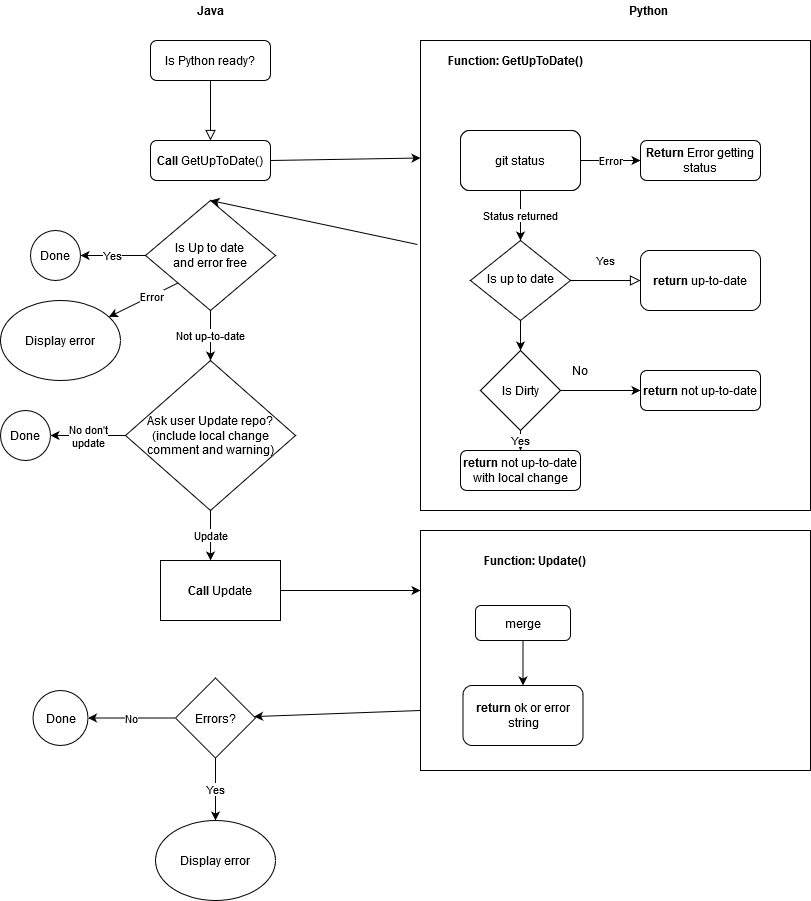

The diagram above was exported from draw.io. Its source (the exported page's mxGraphModel, read from the mxfile embedded in the PNG):
<mxGraphModel dx="1422" dy="1932" grid="1" gridSize="10" guides="1" tooltips="1" connect="1" arrows="1" fold="1" page="1" pageScale="1" pageWidth="827" pageHeight="1169" math="0" shadow="0">
  <root>
    <mxCell id="WIyWlLk6GJQsqaUBKTNV-0" />
    <mxCell id="WIyWlLk6GJQsqaUBKTNV-1" parent="WIyWlLk6GJQsqaUBKTNV-0" />
    <mxCell id="wMWwMNryUQYJuVLArfMH-61" value="" style="rounded=0;whiteSpace=wrap;html=1;" vertex="1" parent="WIyWlLk6GJQsqaUBKTNV-1">
      <mxGeometry x="430" y="510" width="390" height="240" as="geometry" />
    </mxCell>
    <mxCell id="wMWwMNryUQYJuVLArfMH-55" value="" style="rounded=0;whiteSpace=wrap;html=1;" vertex="1" parent="WIyWlLk6GJQsqaUBKTNV-1">
      <mxGeometry x="430" y="20" width="390" height="470" as="geometry" />
    </mxCell>
    <mxCell id="WIyWlLk6GJQsqaUBKTNV-2" value="" style="rounded=0;html=1;jettySize=auto;orthogonalLoop=1;fontSize=11;endArrow=block;endFill=0;endSize=8;strokeWidth=1;shadow=0;labelBackgroundColor=none;edgeStyle=orthogonalEdgeStyle;entryX=0.5;entryY=0;entryDx=0;entryDy=0;" parent="WIyWlLk6GJQsqaUBKTNV-1" source="WIyWlLk6GJQsqaUBKTNV-3" target="WIyWlLk6GJQsqaUBKTNV-7" edge="1">
      <mxGeometry relative="1" as="geometry">
        <mxPoint x="220" y="170" as="targetPoint" />
      </mxGeometry>
    </mxCell>
    <mxCell id="WIyWlLk6GJQsqaUBKTNV-3" value="Is Python ready?" style="rounded=1;whiteSpace=wrap;html=1;fontSize=12;glass=0;strokeWidth=1;shadow=0;" parent="WIyWlLk6GJQsqaUBKTNV-1" vertex="1">
      <mxGeometry x="160" y="20" width="120" height="40" as="geometry" />
    </mxCell>
    <mxCell id="WIyWlLk6GJQsqaUBKTNV-4" value="Yes" style="rounded=0;html=1;jettySize=auto;orthogonalLoop=1;fontSize=11;endArrow=block;endFill=0;endSize=8;strokeWidth=1;shadow=0;labelBackgroundColor=none;edgeStyle=orthogonalEdgeStyle;exitX=1;exitY=0.5;exitDx=0;exitDy=0;entryX=0;entryY=0.5;entryDx=0;entryDy=0;" parent="WIyWlLk6GJQsqaUBKTNV-1" source="WIyWlLk6GJQsqaUBKTNV-10" target="wMWwMNryUQYJuVLArfMH-4" edge="1">
      <mxGeometry y="20" relative="1" as="geometry">
        <mxPoint as="offset" />
        <mxPoint x="220" y="250" as="sourcePoint" />
      </mxGeometry>
    </mxCell>
    <mxCell id="WIyWlLk6GJQsqaUBKTNV-7" value="&lt;b&gt;Call&lt;/b&gt; GetUpToDate()" style="rounded=1;whiteSpace=wrap;html=1;fontSize=12;glass=0;strokeWidth=1;shadow=0;" parent="WIyWlLk6GJQsqaUBKTNV-1" vertex="1">
      <mxGeometry x="160" y="120" width="120" height="40" as="geometry" />
    </mxCell>
    <mxCell id="WIyWlLk6GJQsqaUBKTNV-10" value="Is up to date" style="rhombus;whiteSpace=wrap;html=1;shadow=0;fontFamily=Helvetica;fontSize=12;align=center;strokeWidth=1;spacing=6;spacingTop=-4;" parent="WIyWlLk6GJQsqaUBKTNV-1" vertex="1">
      <mxGeometry x="480" y="220" width="100" height="80" as="geometry" />
    </mxCell>
    <mxCell id="WIyWlLk6GJQsqaUBKTNV-11" value="&lt;b&gt;return &lt;/b&gt;not up-to-date with local change" style="rounded=1;whiteSpace=wrap;html=1;fontSize=12;glass=0;strokeWidth=1;shadow=0;" parent="WIyWlLk6GJQsqaUBKTNV-1" vertex="1">
      <mxGeometry x="470" y="430" width="120" height="40" as="geometry" />
    </mxCell>
    <mxCell id="WIyWlLk6GJQsqaUBKTNV-12" value="&lt;b&gt;Return&lt;/b&gt; Error getting status" style="rounded=1;whiteSpace=wrap;html=1;fontSize=12;glass=0;strokeWidth=1;shadow=0;" parent="WIyWlLk6GJQsqaUBKTNV-1" vertex="1">
      <mxGeometry x="650" y="120" width="120" height="40" as="geometry" />
    </mxCell>
    <mxCell id="wMWwMNryUQYJuVLArfMH-0" value="git status" style="rounded=1;whiteSpace=wrap;html=1;" vertex="1" parent="WIyWlLk6GJQsqaUBKTNV-1">
      <mxGeometry x="470" y="110" width="120" height="60" as="geometry" />
    </mxCell>
    <mxCell id="wMWwMNryUQYJuVLArfMH-1" value="Status returned" style="endArrow=classic;html=1;exitX=0.5;exitY=1;exitDx=0;exitDy=0;entryX=0.5;entryY=0;entryDx=0;entryDy=0;" edge="1" parent="WIyWlLk6GJQsqaUBKTNV-1" source="wMWwMNryUQYJuVLArfMH-0" target="WIyWlLk6GJQsqaUBKTNV-10">
      <mxGeometry width="50" height="50" relative="1" as="geometry">
        <mxPoint x="390" y="410" as="sourcePoint" />
        <mxPoint x="520" y="240" as="targetPoint" />
      </mxGeometry>
    </mxCell>
    <mxCell id="wMWwMNryUQYJuVLArfMH-2" value="Error" style="endArrow=classic;html=1;exitX=1;exitY=0.5;exitDx=0;exitDy=0;entryX=0;entryY=0.5;entryDx=0;entryDy=0;" edge="1" parent="WIyWlLk6GJQsqaUBKTNV-1" source="wMWwMNryUQYJuVLArfMH-0" target="WIyWlLk6GJQsqaUBKTNV-12">
      <mxGeometry width="50" height="50" relative="1" as="geometry">
        <mxPoint x="390" y="410" as="sourcePoint" />
        <mxPoint x="440" y="360" as="targetPoint" />
      </mxGeometry>
    </mxCell>
    <mxCell id="wMWwMNryUQYJuVLArfMH-4" value="&lt;div&gt;&lt;b&gt;return &lt;/b&gt;up-to-date&lt;br&gt;&lt;/div&gt;" style="rounded=1;whiteSpace=wrap;html=1;" vertex="1" parent="WIyWlLk6GJQsqaUBKTNV-1">
      <mxGeometry x="650" y="230" width="120" height="60" as="geometry" />
    </mxCell>
    <mxCell id="wMWwMNryUQYJuVLArfMH-5" value="Is Dirty" style="rhombus;whiteSpace=wrap;html=1;" vertex="1" parent="WIyWlLk6GJQsqaUBKTNV-1">
      <mxGeometry x="490" y="330" width="80" height="80" as="geometry" />
    </mxCell>
    <mxCell id="wMWwMNryUQYJuVLArfMH-6" value="" style="endArrow=classic;html=1;exitX=0.5;exitY=1;exitDx=0;exitDy=0;entryX=0.5;entryY=0;entryDx=0;entryDy=0;" edge="1" parent="WIyWlLk6GJQsqaUBKTNV-1" source="WIyWlLk6GJQsqaUBKTNV-10" target="wMWwMNryUQYJuVLArfMH-5">
      <mxGeometry width="50" height="50" relative="1" as="geometry">
        <mxPoint x="390" y="380" as="sourcePoint" />
        <mxPoint x="440" y="330" as="targetPoint" />
      </mxGeometry>
    </mxCell>
    <mxCell id="wMWwMNryUQYJuVLArfMH-7" value="No" style="text;html=1;strokeColor=none;fillColor=none;align=center;verticalAlign=middle;whiteSpace=wrap;rounded=0;" vertex="1" parent="WIyWlLk6GJQsqaUBKTNV-1">
      <mxGeometry x="570" y="340" width="40" height="20" as="geometry" />
    </mxCell>
    <mxCell id="wMWwMNryUQYJuVLArfMH-8" value="&lt;b&gt;return &lt;/b&gt;not up-to-date" style="rounded=1;whiteSpace=wrap;html=1;fontSize=12;glass=0;strokeWidth=1;shadow=0;" vertex="1" parent="WIyWlLk6GJQsqaUBKTNV-1">
      <mxGeometry x="650" y="350" width="120" height="40" as="geometry" />
    </mxCell>
    <mxCell id="wMWwMNryUQYJuVLArfMH-9" value="&lt;div&gt;Java&lt;/div&gt;" style="text;html=1;strokeColor=none;fillColor=none;align=center;verticalAlign=middle;whiteSpace=wrap;rounded=0;fontStyle=1" vertex="1" parent="WIyWlLk6GJQsqaUBKTNV-1">
      <mxGeometry x="200" y="-20" width="40" height="20" as="geometry" />
    </mxCell>
    <mxCell id="wMWwMNryUQYJuVLArfMH-10" value="Python&amp;nbsp; " style="text;html=1;strokeColor=none;fillColor=none;align=center;verticalAlign=middle;whiteSpace=wrap;rounded=0;fontStyle=1" vertex="1" parent="WIyWlLk6GJQsqaUBKTNV-1">
      <mxGeometry x="640" y="-20" width="40" height="20" as="geometry" />
    </mxCell>
    <mxCell id="wMWwMNryUQYJuVLArfMH-11" value="" style="endArrow=classic;html=1;exitX=1;exitY=0.5;exitDx=0;exitDy=0;entryX=0;entryY=0.25;entryDx=0;entryDy=0;" edge="1" parent="WIyWlLk6GJQsqaUBKTNV-1" source="WIyWlLk6GJQsqaUBKTNV-7" target="wMWwMNryUQYJuVLArfMH-55">
      <mxGeometry width="50" height="50" relative="1" as="geometry">
        <mxPoint x="390" y="380" as="sourcePoint" />
        <mxPoint x="420" y="130.73999999999978" as="targetPoint" />
      </mxGeometry>
    </mxCell>
    <mxCell id="wMWwMNryUQYJuVLArfMH-13" value="" style="endArrow=classic;html=1;exitX=-0.008;exitY=0.434;exitDx=0;exitDy=0;exitPerimeter=0;entryX=0.5;entryY=0;entryDx=0;entryDy=0;" edge="1" parent="WIyWlLk6GJQsqaUBKTNV-1" source="wMWwMNryUQYJuVLArfMH-55" target="wMWwMNryUQYJuVLArfMH-14">
      <mxGeometry width="50" height="50" relative="1" as="geometry">
        <mxPoint x="419.02" y="363" as="sourcePoint" />
        <mxPoint x="300" y="240" as="targetPoint" />
      </mxGeometry>
    </mxCell>
    <mxCell id="wMWwMNryUQYJuVLArfMH-14" value="&lt;div&gt;Is Up to date &lt;br&gt;&lt;/div&gt;&lt;div&gt;and error free&lt;/div&gt;" style="rhombus;whiteSpace=wrap;html=1;" vertex="1" parent="WIyWlLk6GJQsqaUBKTNV-1">
      <mxGeometry x="155" y="180" width="130" height="110" as="geometry" />
    </mxCell>
    <mxCell id="wMWwMNryUQYJuVLArfMH-15" value="Done" style="ellipse;whiteSpace=wrap;html=1;aspect=fixed;" vertex="1" parent="WIyWlLk6GJQsqaUBKTNV-1">
      <mxGeometry x="40" y="210" width="50" height="50" as="geometry" />
    </mxCell>
    <mxCell id="wMWwMNryUQYJuVLArfMH-21" value="Done" style="ellipse;whiteSpace=wrap;html=1;aspect=fixed;" vertex="1" parent="WIyWlLk6GJQsqaUBKTNV-1">
      <mxGeometry x="10" y="390" width="50" height="50" as="geometry" />
    </mxCell>
    <mxCell id="wMWwMNryUQYJuVLArfMH-16" value="Yes" style="endArrow=classic;html=1;exitX=0;exitY=0.5;exitDx=0;exitDy=0;entryX=1;entryY=0.5;entryDx=0;entryDy=0;" edge="1" parent="WIyWlLk6GJQsqaUBKTNV-1" source="wMWwMNryUQYJuVLArfMH-14" target="wMWwMNryUQYJuVLArfMH-15">
      <mxGeometry width="50" height="50" relative="1" as="geometry">
        <mxPoint x="390" y="380" as="sourcePoint" />
        <mxPoint x="440" y="330" as="targetPoint" />
      </mxGeometry>
    </mxCell>
    <mxCell id="wMWwMNryUQYJuVLArfMH-18" value="Ask user Update repo? (include local change comment and warning)" style="rhombus;whiteSpace=wrap;html=1;" vertex="1" parent="WIyWlLk6GJQsqaUBKTNV-1">
      <mxGeometry x="135" y="340" width="170" height="150" as="geometry" />
    </mxCell>
    <mxCell id="wMWwMNryUQYJuVLArfMH-19" value="Not up-to-date" style="endArrow=classic;html=1;exitX=0.5;exitY=1;exitDx=0;exitDy=0;entryX=0.5;entryY=0;entryDx=0;entryDy=0;" edge="1" parent="WIyWlLk6GJQsqaUBKTNV-1" source="wMWwMNryUQYJuVLArfMH-14" target="wMWwMNryUQYJuVLArfMH-18">
      <mxGeometry width="50" height="50" relative="1" as="geometry">
        <mxPoint x="390" y="380" as="sourcePoint" />
        <mxPoint x="440" y="330" as="targetPoint" />
      </mxGeometry>
    </mxCell>
    <mxCell id="wMWwMNryUQYJuVLArfMH-20" value="" style="endArrow=classic;html=1;exitX=0;exitY=0.5;exitDx=0;exitDy=0;" edge="1" parent="WIyWlLk6GJQsqaUBKTNV-1" source="wMWwMNryUQYJuVLArfMH-18" target="wMWwMNryUQYJuVLArfMH-21">
      <mxGeometry width="50" height="50" relative="1" as="geometry">
        <mxPoint x="50" y="490" as="sourcePoint" />
        <mxPoint x="70" y="475" as="targetPoint" />
      </mxGeometry>
    </mxCell>
    <mxCell id="wMWwMNryUQYJuVLArfMH-59" value="&lt;div&gt;No don't &lt;br&gt;&lt;/div&gt;&lt;div&gt;update&lt;/div&gt;" style="edgeLabel;html=1;align=center;verticalAlign=middle;resizable=0;points=[];" vertex="1" connectable="0" parent="wMWwMNryUQYJuVLArfMH-20">
      <mxGeometry x="-0.4569" y="1" relative="1" as="geometry">
        <mxPoint x="-17.5" y="-1" as="offset" />
      </mxGeometry>
    </mxCell>
    <mxCell id="wMWwMNryUQYJuVLArfMH-26" value="" style="endArrow=classic;html=1;exitX=1;exitY=0.5;exitDx=0;exitDy=0;entryX=0;entryY=0.25;entryDx=0;entryDy=0;" edge="1" parent="WIyWlLk6GJQsqaUBKTNV-1" source="wMWwMNryUQYJuVLArfMH-27" target="wMWwMNryUQYJuVLArfMH-61">
      <mxGeometry width="50" height="50" relative="1" as="geometry">
        <mxPoint x="270" y="640" as="sourcePoint" />
        <mxPoint x="410" y="650" as="targetPoint" />
      </mxGeometry>
    </mxCell>
    <mxCell id="wMWwMNryUQYJuVLArfMH-27" value="&lt;b&gt;Call&lt;/b&gt; Update" style="rounded=0;whiteSpace=wrap;html=1;" vertex="1" parent="WIyWlLk6GJQsqaUBKTNV-1">
      <mxGeometry x="170" y="540" width="120" height="60" as="geometry" />
    </mxCell>
    <mxCell id="wMWwMNryUQYJuVLArfMH-29" value="git status" style="rounded=1;whiteSpace=wrap;html=1;" vertex="1" parent="WIyWlLk6GJQsqaUBKTNV-1">
      <mxGeometry x="470" y="110" width="120" height="60" as="geometry" />
    </mxCell>
    <mxCell id="wMWwMNryUQYJuVLArfMH-30" value="merge" style="rounded=1;whiteSpace=wrap;html=1;" vertex="1" parent="WIyWlLk6GJQsqaUBKTNV-1">
      <mxGeometry x="485" y="585" width="95" height="35" as="geometry" />
    </mxCell>
    <mxCell id="wMWwMNryUQYJuVLArfMH-31" value="&lt;b&gt;return &lt;/b&gt;ok or error string" style="rounded=1;whiteSpace=wrap;html=1;" vertex="1" parent="WIyWlLk6GJQsqaUBKTNV-1">
      <mxGeometry x="472.5" y="665" width="120" height="60" as="geometry" />
    </mxCell>
    <mxCell id="wMWwMNryUQYJuVLArfMH-32" value="" style="endArrow=classic;html=1;exitX=0.5;exitY=1;exitDx=0;exitDy=0;" edge="1" parent="WIyWlLk6GJQsqaUBKTNV-1" source="wMWwMNryUQYJuVLArfMH-30" target="wMWwMNryUQYJuVLArfMH-31">
      <mxGeometry width="50" height="50" relative="1" as="geometry">
        <mxPoint x="630" y="730" as="sourcePoint" />
        <mxPoint x="680" y="680" as="targetPoint" />
      </mxGeometry>
    </mxCell>
    <mxCell id="wMWwMNryUQYJuVLArfMH-34" value="" style="endArrow=classic;html=1;exitX=0;exitY=0.75;exitDx=0;exitDy=0;" edge="1" parent="WIyWlLk6GJQsqaUBKTNV-1" source="wMWwMNryUQYJuVLArfMH-61" target="wMWwMNryUQYJuVLArfMH-37">
      <mxGeometry width="50" height="50" relative="1" as="geometry">
        <mxPoint x="410.1600000000001" y="819.2399999999998" as="sourcePoint" />
        <mxPoint x="260" y="760" as="targetPoint" />
      </mxGeometry>
    </mxCell>
    <mxCell id="wMWwMNryUQYJuVLArfMH-37" value="Errors?" style="rhombus;whiteSpace=wrap;html=1;" vertex="1" parent="WIyWlLk6GJQsqaUBKTNV-1">
      <mxGeometry x="185" y="657.5" width="80" height="80" as="geometry" />
    </mxCell>
    <mxCell id="wMWwMNryUQYJuVLArfMH-38" value="Yes" style="endArrow=classic;html=1;exitX=0.5;exitY=1;exitDx=0;exitDy=0;" edge="1" parent="WIyWlLk6GJQsqaUBKTNV-1" source="wMWwMNryUQYJuVLArfMH-37" target="wMWwMNryUQYJuVLArfMH-63">
      <mxGeometry width="50" height="50" relative="1" as="geometry">
        <mxPoint x="180" y="840" as="sourcePoint" />
        <mxPoint x="225" y="800" as="targetPoint" />
      </mxGeometry>
    </mxCell>
    <mxCell id="wMWwMNryUQYJuVLArfMH-40" value="No" style="endArrow=classic;html=1;exitX=0;exitY=0.5;exitDx=0;exitDy=0;entryX=1;entryY=0.5;entryDx=0;entryDy=0;" edge="1" parent="WIyWlLk6GJQsqaUBKTNV-1" source="wMWwMNryUQYJuVLArfMH-37" target="wMWwMNryUQYJuVLArfMH-51">
      <mxGeometry width="50" height="50" relative="1" as="geometry">
        <mxPoint x="130" y="760" as="sourcePoint" />
        <mxPoint x="100" y="830" as="targetPoint" />
      </mxGeometry>
    </mxCell>
    <mxCell id="wMWwMNryUQYJuVLArfMH-41" value="Update" style="endArrow=classic;html=1;exitX=0.5;exitY=1;exitDx=0;exitDy=0;entryX=0.417;entryY=0;entryDx=0;entryDy=0;entryPerimeter=0;" edge="1" parent="WIyWlLk6GJQsqaUBKTNV-1" source="wMWwMNryUQYJuVLArfMH-18" target="wMWwMNryUQYJuVLArfMH-27">
      <mxGeometry width="50" height="50" relative="1" as="geometry">
        <mxPoint x="270" y="600" as="sourcePoint" />
        <mxPoint x="320" y="550" as="targetPoint" />
      </mxGeometry>
    </mxCell>
    <mxCell id="wMWwMNryUQYJuVLArfMH-43" value="" style="endArrow=classic;html=1;exitX=1;exitY=0.5;exitDx=0;exitDy=0;entryX=0;entryY=0.5;entryDx=0;entryDy=0;" edge="1" parent="WIyWlLk6GJQsqaUBKTNV-1" source="wMWwMNryUQYJuVLArfMH-5" target="wMWwMNryUQYJuVLArfMH-8">
      <mxGeometry width="50" height="50" relative="1" as="geometry">
        <mxPoint x="20" y="250" as="sourcePoint" />
        <mxPoint x="70" y="200" as="targetPoint" />
      </mxGeometry>
    </mxCell>
    <mxCell id="wMWwMNryUQYJuVLArfMH-44" value="Yes" style="endArrow=classic;html=1;exitX=0.5;exitY=1;exitDx=0;exitDy=0;entryX=0.5;entryY=0;entryDx=0;entryDy=0;" edge="1" parent="WIyWlLk6GJQsqaUBKTNV-1" source="wMWwMNryUQYJuVLArfMH-5" target="WIyWlLk6GJQsqaUBKTNV-11">
      <mxGeometry width="50" height="50" relative="1" as="geometry">
        <mxPoint x="340" y="270" as="sourcePoint" />
        <mxPoint x="390" y="220" as="targetPoint" />
      </mxGeometry>
    </mxCell>
    <mxCell id="wMWwMNryUQYJuVLArfMH-45" value="" style="endArrow=classic;html=1;exitX=0;exitY=1;exitDx=0;exitDy=0;" edge="1" parent="WIyWlLk6GJQsqaUBKTNV-1" source="wMWwMNryUQYJuVLArfMH-14" target="wMWwMNryUQYJuVLArfMH-47">
      <mxGeometry width="50" height="50" relative="1" as="geometry">
        <mxPoint x="70" y="390" as="sourcePoint" />
        <mxPoint x="80" y="370" as="targetPoint" />
      </mxGeometry>
    </mxCell>
    <mxCell id="wMWwMNryUQYJuVLArfMH-58" value="Error" style="edgeLabel;html=1;align=center;verticalAlign=middle;resizable=0;points=[];" vertex="1" connectable="0" parent="wMWwMNryUQYJuVLArfMH-45">
      <mxGeometry x="-0.2273" relative="1" as="geometry">
        <mxPoint as="offset" />
      </mxGeometry>
    </mxCell>
    <mxCell id="wMWwMNryUQYJuVLArfMH-47" value="Display error" style="ellipse;whiteSpace=wrap;html=1;" vertex="1" parent="WIyWlLk6GJQsqaUBKTNV-1">
      <mxGeometry x="10" y="280" width="120" height="80" as="geometry" />
    </mxCell>
    <mxCell id="wMWwMNryUQYJuVLArfMH-51" value="Done" style="ellipse;whiteSpace=wrap;html=1;aspect=fixed;" vertex="1" parent="WIyWlLk6GJQsqaUBKTNV-1">
      <mxGeometry x="42.5" y="670" width="55" height="55" as="geometry" />
    </mxCell>
    <mxCell id="wMWwMNryUQYJuVLArfMH-52" value="&lt;b&gt;Function: GetUpToDate()&lt;/b&gt;" style="text;html=1;strokeColor=none;fillColor=none;align=center;verticalAlign=middle;whiteSpace=wrap;rounded=0;" vertex="1" parent="WIyWlLk6GJQsqaUBKTNV-1">
      <mxGeometry x="430" y="30" width="190" height="20" as="geometry" />
    </mxCell>
    <mxCell id="wMWwMNryUQYJuVLArfMH-60" value="&lt;b&gt;Function: Update()&lt;/b&gt;" style="text;html=1;strokeColor=none;fillColor=none;align=center;verticalAlign=middle;whiteSpace=wrap;rounded=0;" vertex="1" parent="WIyWlLk6GJQsqaUBKTNV-1">
      <mxGeometry x="450" y="530" width="190" height="20" as="geometry" />
    </mxCell>
    <mxCell id="wMWwMNryUQYJuVLArfMH-63" value="Display error" style="ellipse;whiteSpace=wrap;html=1;" vertex="1" parent="WIyWlLk6GJQsqaUBKTNV-1">
      <mxGeometry x="165" y="800" width="120" height="80" as="geometry" />
    </mxCell>
  </root>
</mxGraphModel>